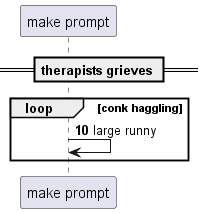

The diagram above was rendered by PlantUML. Its source (embedded in the PNG):
@startuml
participant "make prompt" as 0
== therapists grieves ==
autonumber 10 5
loop conk haggling
0 -> 0: large runny
end
@enduml